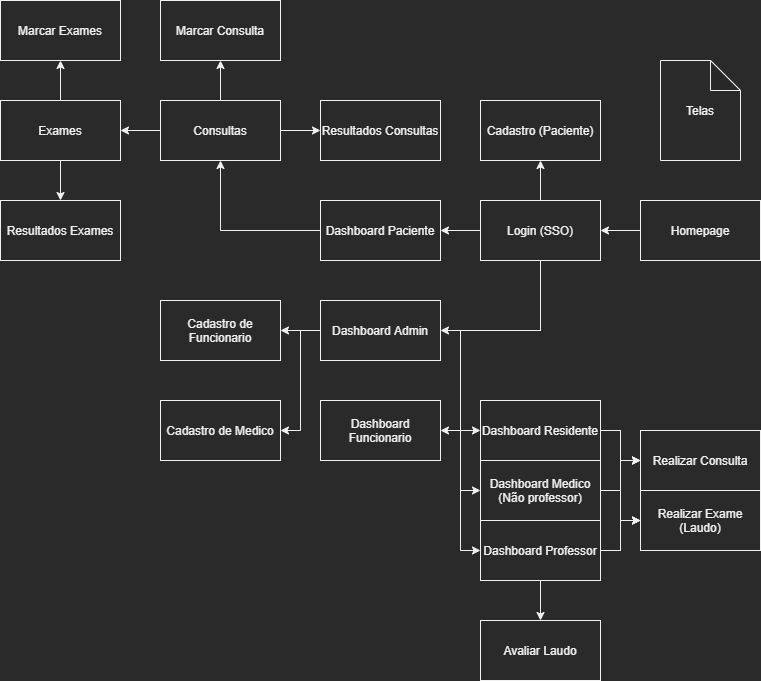

The diagram above was exported from draw.io. Its source (the exported page's mxGraphModel, read from the mxfile embedded in the PNG):
<mxGraphModel dx="3076" dy="714" grid="1" gridSize="10" guides="1" tooltips="1" connect="1" arrows="1" fold="1" page="1" pageScale="1" pageWidth="827" pageHeight="1169" math="0" shadow="0">
  <root>
    <mxCell id="I3Jj-_lHDyX93cwhM_i2-0" />
    <mxCell id="I3Jj-_lHDyX93cwhM_i2-1" parent="I3Jj-_lHDyX93cwhM_i2-0" />
    <mxCell id="I3Jj-_lHDyX93cwhM_i2-3" value="" style="edgeStyle=orthogonalEdgeStyle;rounded=0;orthogonalLoop=1;jettySize=auto;html=1;" parent="I3Jj-_lHDyX93cwhM_i2-1" source="I3Jj-_lHDyX93cwhM_i2-4" target="I3Jj-_lHDyX93cwhM_i2-13" edge="1">
      <mxGeometry relative="1" as="geometry" />
    </mxCell>
    <mxCell id="I3Jj-_lHDyX93cwhM_i2-4" value="Homepage" style="rounded=0;whiteSpace=wrap;html=1;" parent="I3Jj-_lHDyX93cwhM_i2-1" vertex="1">
      <mxGeometry x="-960" y="200" width="120" height="60" as="geometry" />
    </mxCell>
    <mxCell id="I3Jj-_lHDyX93cwhM_i2-5" value="" style="edgeStyle=orthogonalEdgeStyle;rounded=0;orthogonalLoop=1;jettySize=auto;html=1;" parent="I3Jj-_lHDyX93cwhM_i2-1" source="I3Jj-_lHDyX93cwhM_i2-13" target="I3Jj-_lHDyX93cwhM_i2-16" edge="1">
      <mxGeometry relative="1" as="geometry" />
    </mxCell>
    <mxCell id="I3Jj-_lHDyX93cwhM_i2-6" style="edgeStyle=orthogonalEdgeStyle;rounded=0;orthogonalLoop=1;jettySize=auto;html=1;exitX=0.5;exitY=1;exitDx=0;exitDy=0;entryX=1;entryY=0.5;entryDx=0;entryDy=0;" parent="I3Jj-_lHDyX93cwhM_i2-1" source="I3Jj-_lHDyX93cwhM_i2-13" target="I3Jj-_lHDyX93cwhM_i2-19" edge="1">
      <mxGeometry relative="1" as="geometry" />
    </mxCell>
    <mxCell id="I3Jj-_lHDyX93cwhM_i2-9" style="edgeStyle=orthogonalEdgeStyle;rounded=0;orthogonalLoop=1;jettySize=auto;html=1;exitX=0.5;exitY=1;exitDx=0;exitDy=0;entryX=0;entryY=0.5;entryDx=0;entryDy=0;" parent="I3Jj-_lHDyX93cwhM_i2-1" source="I3Jj-_lHDyX93cwhM_i2-13" target="I3Jj-_lHDyX93cwhM_i2-23" edge="1">
      <mxGeometry relative="1" as="geometry" />
    </mxCell>
    <mxCell id="I3Jj-_lHDyX93cwhM_i2-10" style="edgeStyle=orthogonalEdgeStyle;rounded=0;orthogonalLoop=1;jettySize=auto;html=1;exitX=0.5;exitY=1;exitDx=0;exitDy=0;entryX=0;entryY=0.5;entryDx=0;entryDy=0;" parent="I3Jj-_lHDyX93cwhM_i2-1" source="I3Jj-_lHDyX93cwhM_i2-13" target="I3Jj-_lHDyX93cwhM_i2-30" edge="1">
      <mxGeometry relative="1" as="geometry">
        <Array as="points">
          <mxPoint x="-1060" y="330" />
          <mxPoint x="-1140" y="330" />
          <mxPoint x="-1140" y="490" />
        </Array>
      </mxGeometry>
    </mxCell>
    <mxCell id="I3Jj-_lHDyX93cwhM_i2-11" style="edgeStyle=orthogonalEdgeStyle;rounded=0;orthogonalLoop=1;jettySize=auto;html=1;exitX=0.5;exitY=1;exitDx=0;exitDy=0;entryX=0;entryY=0.5;entryDx=0;entryDy=0;" parent="I3Jj-_lHDyX93cwhM_i2-1" source="I3Jj-_lHDyX93cwhM_i2-13" target="I3Jj-_lHDyX93cwhM_i2-27" edge="1">
      <mxGeometry relative="1" as="geometry">
        <Array as="points">
          <mxPoint x="-1060" y="330" />
          <mxPoint x="-1140" y="330" />
          <mxPoint x="-1140" y="550" />
        </Array>
      </mxGeometry>
    </mxCell>
    <mxCell id="I3Jj-_lHDyX93cwhM_i2-12" style="edgeStyle=orthogonalEdgeStyle;rounded=0;orthogonalLoop=1;jettySize=auto;html=1;exitX=0;exitY=0.5;exitDx=0;exitDy=0;entryX=1;entryY=0.5;entryDx=0;entryDy=0;" parent="I3Jj-_lHDyX93cwhM_i2-1" source="I3Jj-_lHDyX93cwhM_i2-13" target="I3Jj-_lHDyX93cwhM_i2-15" edge="1">
      <mxGeometry relative="1" as="geometry" />
    </mxCell>
    <mxCell id="I3Jj-_lHDyX93cwhM_i2-49" style="edgeStyle=orthogonalEdgeStyle;rounded=0;orthogonalLoop=1;jettySize=auto;html=1;exitX=0.5;exitY=1;exitDx=0;exitDy=0;entryX=1;entryY=0.5;entryDx=0;entryDy=0;" parent="I3Jj-_lHDyX93cwhM_i2-1" source="I3Jj-_lHDyX93cwhM_i2-13" target="I3Jj-_lHDyX93cwhM_i2-31" edge="1">
      <mxGeometry relative="1" as="geometry">
        <Array as="points">
          <mxPoint x="-1060" y="330" />
          <mxPoint x="-1140" y="330" />
          <mxPoint x="-1140" y="430" />
        </Array>
      </mxGeometry>
    </mxCell>
    <mxCell id="I3Jj-_lHDyX93cwhM_i2-13" value="Login (SSO)" style="rounded=0;whiteSpace=wrap;html=1;" parent="I3Jj-_lHDyX93cwhM_i2-1" vertex="1">
      <mxGeometry x="-1120" y="200" width="120" height="60" as="geometry" />
    </mxCell>
    <mxCell id="I3Jj-_lHDyX93cwhM_i2-14" style="edgeStyle=orthogonalEdgeStyle;rounded=0;orthogonalLoop=1;jettySize=auto;html=1;exitX=0;exitY=0.5;exitDx=0;exitDy=0;entryX=0.5;entryY=1;entryDx=0;entryDy=0;" parent="I3Jj-_lHDyX93cwhM_i2-1" source="I3Jj-_lHDyX93cwhM_i2-15" target="I3Jj-_lHDyX93cwhM_i2-35" edge="1">
      <mxGeometry relative="1" as="geometry" />
    </mxCell>
    <mxCell id="I3Jj-_lHDyX93cwhM_i2-15" value="Dashboard Paciente" style="rounded=0;whiteSpace=wrap;html=1;" parent="I3Jj-_lHDyX93cwhM_i2-1" vertex="1">
      <mxGeometry x="-1280" y="200" width="120" height="60" as="geometry" />
    </mxCell>
    <mxCell id="I3Jj-_lHDyX93cwhM_i2-16" value="Cadastro (Paciente)" style="rounded=0;whiteSpace=wrap;html=1;" parent="I3Jj-_lHDyX93cwhM_i2-1" vertex="1">
      <mxGeometry x="-1120" y="100" width="120" height="60" as="geometry" />
    </mxCell>
    <mxCell id="I3Jj-_lHDyX93cwhM_i2-17" style="edgeStyle=orthogonalEdgeStyle;rounded=0;orthogonalLoop=1;jettySize=auto;html=1;exitX=0;exitY=0.5;exitDx=0;exitDy=0;entryX=1;entryY=0.5;entryDx=0;entryDy=0;" parent="I3Jj-_lHDyX93cwhM_i2-1" source="I3Jj-_lHDyX93cwhM_i2-19" target="I3Jj-_lHDyX93cwhM_i2-43" edge="1">
      <mxGeometry relative="1" as="geometry" />
    </mxCell>
    <mxCell id="I3Jj-_lHDyX93cwhM_i2-18" style="edgeStyle=orthogonalEdgeStyle;rounded=0;orthogonalLoop=1;jettySize=auto;html=1;exitX=0;exitY=0.5;exitDx=0;exitDy=0;entryX=1;entryY=0.5;entryDx=0;entryDy=0;" parent="I3Jj-_lHDyX93cwhM_i2-1" source="I3Jj-_lHDyX93cwhM_i2-19" target="I3Jj-_lHDyX93cwhM_i2-44" edge="1">
      <mxGeometry relative="1" as="geometry" />
    </mxCell>
    <mxCell id="I3Jj-_lHDyX93cwhM_i2-19" value="Dashboard Admin" style="rounded=0;whiteSpace=wrap;html=1;" parent="I3Jj-_lHDyX93cwhM_i2-1" vertex="1">
      <mxGeometry x="-1280" y="300" width="120" height="60" as="geometry" />
    </mxCell>
    <mxCell id="I3Jj-_lHDyX93cwhM_i2-21" style="edgeStyle=orthogonalEdgeStyle;rounded=0;orthogonalLoop=1;jettySize=auto;html=1;exitX=1;exitY=0.5;exitDx=0;exitDy=0;entryX=0;entryY=0.5;entryDx=0;entryDy=0;" parent="I3Jj-_lHDyX93cwhM_i2-1" source="I3Jj-_lHDyX93cwhM_i2-23" target="I3Jj-_lHDyX93cwhM_i2-45" edge="1">
      <mxGeometry relative="1" as="geometry" />
    </mxCell>
    <mxCell id="I3Jj-_lHDyX93cwhM_i2-22" style="edgeStyle=orthogonalEdgeStyle;rounded=0;orthogonalLoop=1;jettySize=auto;html=1;exitX=1;exitY=0.5;exitDx=0;exitDy=0;entryX=0;entryY=0.5;entryDx=0;entryDy=0;" parent="I3Jj-_lHDyX93cwhM_i2-1" source="I3Jj-_lHDyX93cwhM_i2-23" target="I3Jj-_lHDyX93cwhM_i2-46" edge="1">
      <mxGeometry relative="1" as="geometry" />
    </mxCell>
    <mxCell id="I3Jj-_lHDyX93cwhM_i2-23" value="Dashboard Residente" style="rounded=0;whiteSpace=wrap;html=1;" parent="I3Jj-_lHDyX93cwhM_i2-1" vertex="1">
      <mxGeometry x="-1120" y="400" width="120" height="60" as="geometry" />
    </mxCell>
    <mxCell id="I3Jj-_lHDyX93cwhM_i2-24" style="edgeStyle=orthogonalEdgeStyle;rounded=0;orthogonalLoop=1;jettySize=auto;html=1;exitX=1;exitY=0.5;exitDx=0;exitDy=0;entryX=0;entryY=0.5;entryDx=0;entryDy=0;" parent="I3Jj-_lHDyX93cwhM_i2-1" source="I3Jj-_lHDyX93cwhM_i2-27" target="I3Jj-_lHDyX93cwhM_i2-45" edge="1">
      <mxGeometry relative="1" as="geometry" />
    </mxCell>
    <mxCell id="I3Jj-_lHDyX93cwhM_i2-25" style="edgeStyle=orthogonalEdgeStyle;rounded=0;orthogonalLoop=1;jettySize=auto;html=1;exitX=1;exitY=0.5;exitDx=0;exitDy=0;entryX=0;entryY=0.5;entryDx=0;entryDy=0;" parent="I3Jj-_lHDyX93cwhM_i2-1" source="I3Jj-_lHDyX93cwhM_i2-27" target="I3Jj-_lHDyX93cwhM_i2-46" edge="1">
      <mxGeometry relative="1" as="geometry" />
    </mxCell>
    <mxCell id="I3Jj-_lHDyX93cwhM_i2-26" style="edgeStyle=orthogonalEdgeStyle;rounded=0;orthogonalLoop=1;jettySize=auto;html=1;exitX=0.5;exitY=1;exitDx=0;exitDy=0;entryX=0.5;entryY=0;entryDx=0;entryDy=0;" parent="I3Jj-_lHDyX93cwhM_i2-1" source="I3Jj-_lHDyX93cwhM_i2-27" target="I3Jj-_lHDyX93cwhM_i2-47" edge="1">
      <mxGeometry relative="1" as="geometry" />
    </mxCell>
    <mxCell id="I3Jj-_lHDyX93cwhM_i2-27" value="Dashboard Professor" style="rounded=0;whiteSpace=wrap;html=1;" parent="I3Jj-_lHDyX93cwhM_i2-1" vertex="1">
      <mxGeometry x="-1120" y="520" width="120" height="60" as="geometry" />
    </mxCell>
    <mxCell id="I3Jj-_lHDyX93cwhM_i2-28" style="edgeStyle=orthogonalEdgeStyle;rounded=0;orthogonalLoop=1;jettySize=auto;html=1;exitX=1;exitY=0.5;exitDx=0;exitDy=0;" parent="I3Jj-_lHDyX93cwhM_i2-1" source="I3Jj-_lHDyX93cwhM_i2-30" edge="1">
      <mxGeometry relative="1" as="geometry">
        <mxPoint x="-960" y="460" as="targetPoint" />
      </mxGeometry>
    </mxCell>
    <mxCell id="I3Jj-_lHDyX93cwhM_i2-29" style="edgeStyle=orthogonalEdgeStyle;rounded=0;orthogonalLoop=1;jettySize=auto;html=1;exitX=1;exitY=0.5;exitDx=0;exitDy=0;" parent="I3Jj-_lHDyX93cwhM_i2-1" source="I3Jj-_lHDyX93cwhM_i2-30" edge="1">
      <mxGeometry relative="1" as="geometry">
        <mxPoint x="-960" y="520" as="targetPoint" />
      </mxGeometry>
    </mxCell>
    <mxCell id="I3Jj-_lHDyX93cwhM_i2-30" value="Dashboard Medico (Não professor)" style="rounded=0;whiteSpace=wrap;html=1;" parent="I3Jj-_lHDyX93cwhM_i2-1" vertex="1">
      <mxGeometry x="-1120" y="460" width="120" height="60" as="geometry" />
    </mxCell>
    <mxCell id="I3Jj-_lHDyX93cwhM_i2-31" value="Dashboard Funcionario" style="rounded=0;whiteSpace=wrap;html=1;" parent="I3Jj-_lHDyX93cwhM_i2-1" vertex="1">
      <mxGeometry x="-1280" y="400" width="120" height="60" as="geometry" />
    </mxCell>
    <mxCell id="I3Jj-_lHDyX93cwhM_i2-32" style="edgeStyle=orthogonalEdgeStyle;rounded=0;orthogonalLoop=1;jettySize=auto;html=1;exitX=0.5;exitY=0;exitDx=0;exitDy=0;entryX=0.5;entryY=1;entryDx=0;entryDy=0;" parent="I3Jj-_lHDyX93cwhM_i2-1" source="I3Jj-_lHDyX93cwhM_i2-35" target="I3Jj-_lHDyX93cwhM_i2-36" edge="1">
      <mxGeometry relative="1" as="geometry" />
    </mxCell>
    <mxCell id="I3Jj-_lHDyX93cwhM_i2-33" style="edgeStyle=orthogonalEdgeStyle;rounded=0;orthogonalLoop=1;jettySize=auto;html=1;exitX=1;exitY=0.5;exitDx=0;exitDy=0;entryX=0;entryY=0.5;entryDx=0;entryDy=0;" parent="I3Jj-_lHDyX93cwhM_i2-1" source="I3Jj-_lHDyX93cwhM_i2-35" target="I3Jj-_lHDyX93cwhM_i2-41" edge="1">
      <mxGeometry relative="1" as="geometry" />
    </mxCell>
    <mxCell id="I3Jj-_lHDyX93cwhM_i2-34" style="edgeStyle=orthogonalEdgeStyle;rounded=0;orthogonalLoop=1;jettySize=auto;html=1;exitX=0;exitY=0.5;exitDx=0;exitDy=0;entryX=1;entryY=0.5;entryDx=0;entryDy=0;" parent="I3Jj-_lHDyX93cwhM_i2-1" source="I3Jj-_lHDyX93cwhM_i2-35" target="I3Jj-_lHDyX93cwhM_i2-40" edge="1">
      <mxGeometry relative="1" as="geometry" />
    </mxCell>
    <mxCell id="I3Jj-_lHDyX93cwhM_i2-35" value="Consultas" style="rounded=0;whiteSpace=wrap;html=1;" parent="I3Jj-_lHDyX93cwhM_i2-1" vertex="1">
      <mxGeometry x="-1440" y="100" width="120" height="60" as="geometry" />
    </mxCell>
    <mxCell id="I3Jj-_lHDyX93cwhM_i2-36" value="Marcar Consulta" style="rounded=0;whiteSpace=wrap;html=1;" parent="I3Jj-_lHDyX93cwhM_i2-1" vertex="1">
      <mxGeometry x="-1440" width="120" height="60" as="geometry" />
    </mxCell>
    <mxCell id="I3Jj-_lHDyX93cwhM_i2-37" value="Marcar Exames" style="rounded=0;whiteSpace=wrap;html=1;" parent="I3Jj-_lHDyX93cwhM_i2-1" vertex="1">
      <mxGeometry x="-1600" width="120" height="60" as="geometry" />
    </mxCell>
    <mxCell id="I3Jj-_lHDyX93cwhM_i2-38" style="edgeStyle=orthogonalEdgeStyle;rounded=0;orthogonalLoop=1;jettySize=auto;html=1;exitX=0.5;exitY=0;exitDx=0;exitDy=0;entryX=0.5;entryY=1;entryDx=0;entryDy=0;" parent="I3Jj-_lHDyX93cwhM_i2-1" source="I3Jj-_lHDyX93cwhM_i2-40" target="I3Jj-_lHDyX93cwhM_i2-37" edge="1">
      <mxGeometry relative="1" as="geometry" />
    </mxCell>
    <mxCell id="I3Jj-_lHDyX93cwhM_i2-48" style="edgeStyle=orthogonalEdgeStyle;rounded=0;orthogonalLoop=1;jettySize=auto;html=1;exitX=0.5;exitY=1;exitDx=0;exitDy=0;entryX=0.5;entryY=0;entryDx=0;entryDy=0;" parent="I3Jj-_lHDyX93cwhM_i2-1" source="I3Jj-_lHDyX93cwhM_i2-40" target="I3Jj-_lHDyX93cwhM_i2-42" edge="1">
      <mxGeometry relative="1" as="geometry" />
    </mxCell>
    <mxCell id="I3Jj-_lHDyX93cwhM_i2-40" value="Exames" style="rounded=0;whiteSpace=wrap;html=1;" parent="I3Jj-_lHDyX93cwhM_i2-1" vertex="1">
      <mxGeometry x="-1600" y="100" width="120" height="60" as="geometry" />
    </mxCell>
    <mxCell id="I3Jj-_lHDyX93cwhM_i2-41" value="Resultados Consultas" style="rounded=0;whiteSpace=wrap;html=1;" parent="I3Jj-_lHDyX93cwhM_i2-1" vertex="1">
      <mxGeometry x="-1280" y="100" width="120" height="60" as="geometry" />
    </mxCell>
    <mxCell id="I3Jj-_lHDyX93cwhM_i2-42" value="Resultados Exames" style="rounded=0;whiteSpace=wrap;html=1;" parent="I3Jj-_lHDyX93cwhM_i2-1" vertex="1">
      <mxGeometry x="-1600" y="200" width="120" height="60" as="geometry" />
    </mxCell>
    <mxCell id="I3Jj-_lHDyX93cwhM_i2-43" value="Cadastro de Funcionario" style="rounded=0;whiteSpace=wrap;html=1;" parent="I3Jj-_lHDyX93cwhM_i2-1" vertex="1">
      <mxGeometry x="-1440" y="300" width="120" height="60" as="geometry" />
    </mxCell>
    <mxCell id="I3Jj-_lHDyX93cwhM_i2-44" value="Cadastro de Medico" style="rounded=0;whiteSpace=wrap;html=1;" parent="I3Jj-_lHDyX93cwhM_i2-1" vertex="1">
      <mxGeometry x="-1440" y="400" width="120" height="60" as="geometry" />
    </mxCell>
    <mxCell id="I3Jj-_lHDyX93cwhM_i2-45" value="Realizar Consulta" style="rounded=0;whiteSpace=wrap;html=1;" parent="I3Jj-_lHDyX93cwhM_i2-1" vertex="1">
      <mxGeometry x="-960" y="430" width="120" height="60" as="geometry" />
    </mxCell>
    <mxCell id="I3Jj-_lHDyX93cwhM_i2-46" value="Realizar Exame&lt;br&gt;(Laudo)" style="rounded=0;whiteSpace=wrap;html=1;" parent="I3Jj-_lHDyX93cwhM_i2-1" vertex="1">
      <mxGeometry x="-960" y="490" width="120" height="60" as="geometry" />
    </mxCell>
    <mxCell id="I3Jj-_lHDyX93cwhM_i2-47" value="Avaliar Laudo" style="rounded=0;whiteSpace=wrap;html=1;" parent="I3Jj-_lHDyX93cwhM_i2-1" vertex="1">
      <mxGeometry x="-1120" y="620" width="120" height="60" as="geometry" />
    </mxCell>
    <mxCell id="4fYL5Tz-iK0tD-2sbjvG-1" value="Telas" style="shape=note;whiteSpace=wrap;html=1;backgroundOutline=1;darkOpacity=0.05;" parent="I3Jj-_lHDyX93cwhM_i2-1" vertex="1">
      <mxGeometry x="-940" y="60" width="80" height="100" as="geometry" />
    </mxCell>
  </root>
</mxGraphModel>